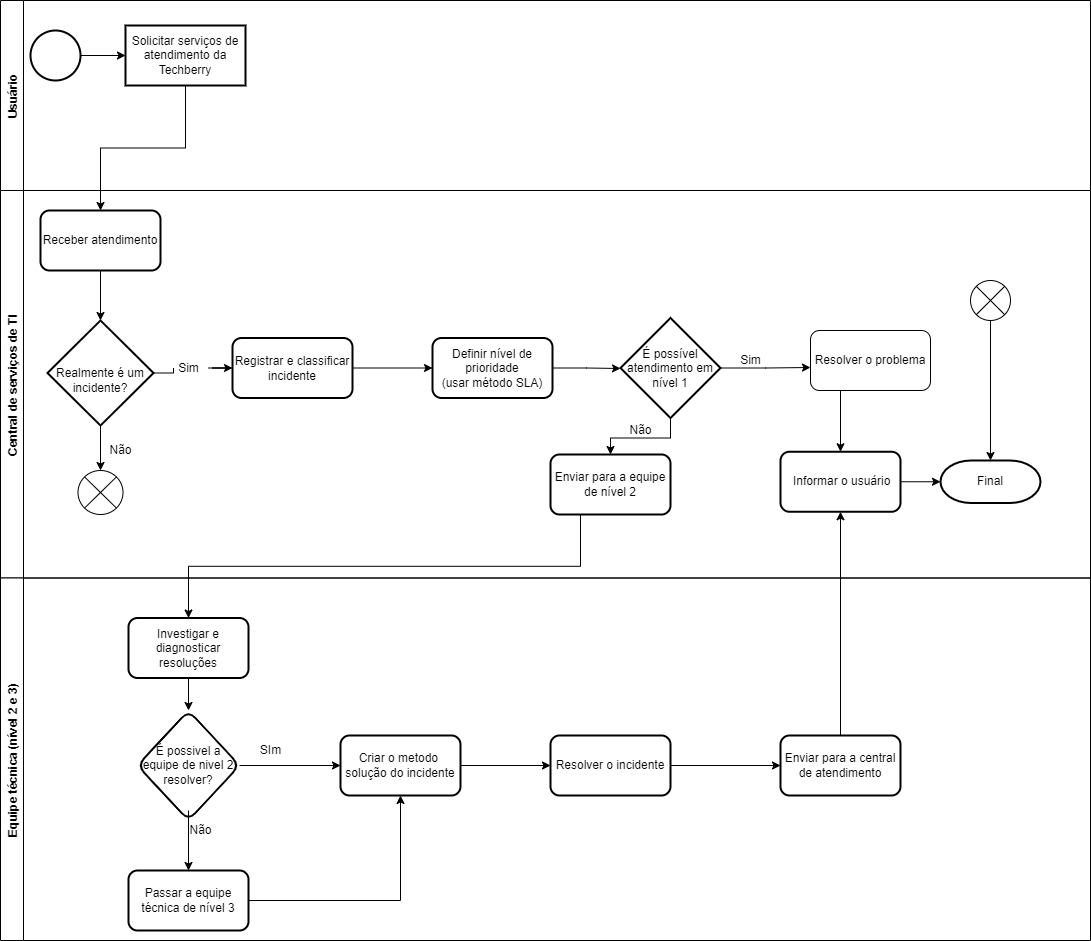

The diagram above was exported from draw.io. Its source (the exported page's mxGraphModel, read from the mxfile embedded in the PNG):
<mxGraphModel dx="1303" dy="450" grid="1" gridSize="10" guides="1" tooltips="1" connect="1" arrows="1" fold="1" page="1" pageScale="1" pageWidth="827" pageHeight="1169" math="0" shadow="0">
  <root>
    <mxCell id="WIyWlLk6GJQsqaUBKTNV-0" />
    <mxCell id="WIyWlLk6GJQsqaUBKTNV-1" parent="WIyWlLk6GJQsqaUBKTNV-0" />
    <mxCell id="bwUkeQVDhBHPL-jFWTbN-1" value="Usuário" style="swimlane;horizontal=0;" vertex="1" parent="WIyWlLk6GJQsqaUBKTNV-1">
      <mxGeometry x="90" y="30" width="1090" height="190" as="geometry">
        <mxRectangle x="90" y="30" width="30" height="140" as="alternateBounds" />
      </mxGeometry>
    </mxCell>
    <mxCell id="bwUkeQVDhBHPL-jFWTbN-3" value="" style="strokeWidth=2;html=1;shape=mxgraph.flowchart.start_2;whiteSpace=wrap;" vertex="1" parent="bwUkeQVDhBHPL-jFWTbN-1">
      <mxGeometry x="30" y="30" width="50" height="50" as="geometry" />
    </mxCell>
    <mxCell id="bwUkeQVDhBHPL-jFWTbN-2" value="Central de serviços de TI" style="swimlane;horizontal=0;startSize=23;" vertex="1" parent="WIyWlLk6GJQsqaUBKTNV-1">
      <mxGeometry x="90" y="220" width="1090" height="387.5" as="geometry" />
    </mxCell>
    <mxCell id="bwUkeQVDhBHPL-jFWTbN-11" value="" style="edgeStyle=orthogonalEdgeStyle;rounded=0;orthogonalLoop=1;jettySize=auto;html=1;exitX=1;exitY=0.5;exitDx=0;exitDy=0;exitPerimeter=0;startArrow=none;" edge="1" parent="bwUkeQVDhBHPL-jFWTbN-2" source="bwUkeQVDhBHPL-jFWTbN-12" target="bwUkeQVDhBHPL-jFWTbN-10">
      <mxGeometry relative="1" as="geometry" />
    </mxCell>
    <mxCell id="bwUkeQVDhBHPL-jFWTbN-50" style="edgeStyle=orthogonalEdgeStyle;rounded=0;orthogonalLoop=1;jettySize=auto;html=1;" edge="1" parent="bwUkeQVDhBHPL-jFWTbN-2" source="bwUkeQVDhBHPL-jFWTbN-8" target="bwUkeQVDhBHPL-jFWTbN-49">
      <mxGeometry relative="1" as="geometry" />
    </mxCell>
    <mxCell id="bwUkeQVDhBHPL-jFWTbN-8" value="&lt;br&gt;Realmente é um incidente?" style="strokeWidth=2;html=1;shape=mxgraph.flowchart.decision;whiteSpace=wrap;" vertex="1" parent="bwUkeQVDhBHPL-jFWTbN-2">
      <mxGeometry x="47" y="130" width="106" height="105" as="geometry" />
    </mxCell>
    <mxCell id="bwUkeQVDhBHPL-jFWTbN-10" value="Registrar e classificar incidente" style="rounded=1;whiteSpace=wrap;html=1;strokeWidth=2;" vertex="1" parent="bwUkeQVDhBHPL-jFWTbN-2">
      <mxGeometry x="232" y="147.5" width="120" height="60" as="geometry" />
    </mxCell>
    <mxCell id="bwUkeQVDhBHPL-jFWTbN-12" value="Sim" style="text;html=1;align=center;verticalAlign=middle;resizable=0;points=[];autosize=1;strokeColor=none;fillColor=none;" vertex="1" parent="bwUkeQVDhBHPL-jFWTbN-2">
      <mxGeometry x="168" y="167.5" width="40" height="20" as="geometry" />
    </mxCell>
    <mxCell id="bwUkeQVDhBHPL-jFWTbN-14" value="" style="edgeStyle=orthogonalEdgeStyle;rounded=0;orthogonalLoop=1;jettySize=auto;html=1;exitX=1;exitY=0.5;exitDx=0;exitDy=0;exitPerimeter=0;endArrow=none;" edge="1" parent="bwUkeQVDhBHPL-jFWTbN-2" source="bwUkeQVDhBHPL-jFWTbN-8" target="bwUkeQVDhBHPL-jFWTbN-12">
      <mxGeometry relative="1" as="geometry">
        <mxPoint x="236" y="397.5" as="sourcePoint" />
        <mxPoint x="322" y="397.5" as="targetPoint" />
      </mxGeometry>
    </mxCell>
    <mxCell id="bwUkeQVDhBHPL-jFWTbN-20" value="Não" style="text;html=1;align=center;verticalAlign=middle;resizable=0;points=[];autosize=1;strokeColor=none;fillColor=none;" vertex="1" parent="bwUkeQVDhBHPL-jFWTbN-2">
      <mxGeometry x="100" y="250" width="40" height="20" as="geometry" />
    </mxCell>
    <mxCell id="bwUkeQVDhBHPL-jFWTbN-28" value="Receber atendimento" style="rounded=1;whiteSpace=wrap;html=1;strokeWidth=2;" vertex="1" parent="bwUkeQVDhBHPL-jFWTbN-2">
      <mxGeometry x="40" y="20" width="120" height="60" as="geometry" />
    </mxCell>
    <mxCell id="bwUkeQVDhBHPL-jFWTbN-30" value="" style="edgeStyle=orthogonalEdgeStyle;rounded=0;orthogonalLoop=1;jettySize=auto;html=1;entryX=0.5;entryY=0;entryDx=0;entryDy=0;entryPerimeter=0;" edge="1" parent="bwUkeQVDhBHPL-jFWTbN-2" source="bwUkeQVDhBHPL-jFWTbN-28" target="bwUkeQVDhBHPL-jFWTbN-8">
      <mxGeometry relative="1" as="geometry">
        <mxPoint x="100" y="160" as="targetPoint" />
      </mxGeometry>
    </mxCell>
    <mxCell id="bwUkeQVDhBHPL-jFWTbN-43" value="" style="edgeStyle=orthogonalEdgeStyle;rounded=0;orthogonalLoop=1;jettySize=auto;html=1;" edge="1" parent="bwUkeQVDhBHPL-jFWTbN-2" source="bwUkeQVDhBHPL-jFWTbN-40">
      <mxGeometry relative="1" as="geometry">
        <mxPoint x="810" y="177" as="targetPoint" />
      </mxGeometry>
    </mxCell>
    <mxCell id="bwUkeQVDhBHPL-jFWTbN-60" value="" style="edgeStyle=orthogonalEdgeStyle;rounded=0;orthogonalLoop=1;jettySize=auto;html=1;" edge="1" parent="bwUkeQVDhBHPL-jFWTbN-2" source="bwUkeQVDhBHPL-jFWTbN-40" target="bwUkeQVDhBHPL-jFWTbN-59">
      <mxGeometry relative="1" as="geometry" />
    </mxCell>
    <mxCell id="bwUkeQVDhBHPL-jFWTbN-40" value="É possível atendimento em nível 1" style="strokeWidth=2;html=1;shape=mxgraph.flowchart.decision;whiteSpace=wrap;" vertex="1" parent="bwUkeQVDhBHPL-jFWTbN-2">
      <mxGeometry x="620" y="127.5" width="100" height="100" as="geometry" />
    </mxCell>
    <mxCell id="bwUkeQVDhBHPL-jFWTbN-45" style="edgeStyle=orthogonalEdgeStyle;rounded=0;orthogonalLoop=1;jettySize=auto;html=1;exitX=1;exitY=0.5;exitDx=0;exitDy=0;entryX=0;entryY=0.5;entryDx=0;entryDy=0;entryPerimeter=0;" edge="1" parent="bwUkeQVDhBHPL-jFWTbN-2" source="bwUkeQVDhBHPL-jFWTbN-42" target="bwUkeQVDhBHPL-jFWTbN-44">
      <mxGeometry relative="1" as="geometry" />
    </mxCell>
    <mxCell id="bwUkeQVDhBHPL-jFWTbN-42" value="&amp;nbsp;Informar o usuário" style="rounded=1;whiteSpace=wrap;html=1;strokeWidth=2;" vertex="1" parent="bwUkeQVDhBHPL-jFWTbN-2">
      <mxGeometry x="780" y="261.25" width="120" height="60" as="geometry" />
    </mxCell>
    <mxCell id="bwUkeQVDhBHPL-jFWTbN-44" value="Final" style="strokeWidth=2;html=1;shape=mxgraph.flowchart.terminator;whiteSpace=wrap;" vertex="1" parent="bwUkeQVDhBHPL-jFWTbN-2">
      <mxGeometry x="940" y="270" width="100" height="42.5" as="geometry" />
    </mxCell>
    <mxCell id="bwUkeQVDhBHPL-jFWTbN-46" value="Sim" style="text;html=1;align=center;verticalAlign=middle;resizable=0;points=[];autosize=1;strokeColor=none;fillColor=none;" vertex="1" parent="bwUkeQVDhBHPL-jFWTbN-2">
      <mxGeometry x="730" y="160" width="40" height="20" as="geometry" />
    </mxCell>
    <mxCell id="bwUkeQVDhBHPL-jFWTbN-49" value="" style="verticalLabelPosition=bottom;verticalAlign=top;html=1;shape=mxgraph.flowchart.or;" vertex="1" parent="bwUkeQVDhBHPL-jFWTbN-2">
      <mxGeometry x="77.5" y="280" width="45" height="44" as="geometry" />
    </mxCell>
    <mxCell id="bwUkeQVDhBHPL-jFWTbN-52" style="edgeStyle=orthogonalEdgeStyle;rounded=0;orthogonalLoop=1;jettySize=auto;html=1;" edge="1" parent="bwUkeQVDhBHPL-jFWTbN-2" source="bwUkeQVDhBHPL-jFWTbN-51">
      <mxGeometry relative="1" as="geometry">
        <mxPoint x="990" y="270" as="targetPoint" />
      </mxGeometry>
    </mxCell>
    <mxCell id="bwUkeQVDhBHPL-jFWTbN-51" value="" style="verticalLabelPosition=bottom;verticalAlign=top;html=1;shape=mxgraph.flowchart.or;" vertex="1" parent="bwUkeQVDhBHPL-jFWTbN-2">
      <mxGeometry x="970" y="90" width="40" height="40" as="geometry" />
    </mxCell>
    <mxCell id="bwUkeQVDhBHPL-jFWTbN-58" value="Não" style="text;html=1;align=center;verticalAlign=middle;resizable=0;points=[];autosize=1;strokeColor=none;fillColor=none;" vertex="1" parent="bwUkeQVDhBHPL-jFWTbN-2">
      <mxGeometry x="620" y="230" width="40" height="20" as="geometry" />
    </mxCell>
    <mxCell id="bwUkeQVDhBHPL-jFWTbN-59" value="Enviar para a equipe de nível 2" style="rounded=1;whiteSpace=wrap;html=1;strokeWidth=2;" vertex="1" parent="bwUkeQVDhBHPL-jFWTbN-2">
      <mxGeometry x="550" y="264" width="120" height="60" as="geometry" />
    </mxCell>
    <mxCell id="bwUkeQVDhBHPL-jFWTbN-79" style="edgeStyle=orthogonalEdgeStyle;rounded=0;orthogonalLoop=1;jettySize=auto;html=1;exitX=0.25;exitY=1;exitDx=0;exitDy=0;entryX=0.5;entryY=0;entryDx=0;entryDy=0;" edge="1" parent="bwUkeQVDhBHPL-jFWTbN-2" source="bwUkeQVDhBHPL-jFWTbN-76" target="bwUkeQVDhBHPL-jFWTbN-42">
      <mxGeometry relative="1" as="geometry" />
    </mxCell>
    <mxCell id="bwUkeQVDhBHPL-jFWTbN-76" value="Resolver o problema" style="rounded=1;whiteSpace=wrap;html=1;" vertex="1" parent="bwUkeQVDhBHPL-jFWTbN-2">
      <mxGeometry x="810" y="140" width="120" height="60" as="geometry" />
    </mxCell>
    <mxCell id="bwUkeQVDhBHPL-jFWTbN-27" value="" style="edgeStyle=orthogonalEdgeStyle;rounded=0;orthogonalLoop=1;jettySize=auto;html=1;entryX=0.5;entryY=0;entryDx=0;entryDy=0;" edge="1" parent="WIyWlLk6GJQsqaUBKTNV-1" source="bwUkeQVDhBHPL-jFWTbN-4" target="bwUkeQVDhBHPL-jFWTbN-28">
      <mxGeometry relative="1" as="geometry">
        <mxPoint x="275" y="195" as="targetPoint" />
      </mxGeometry>
    </mxCell>
    <mxCell id="bwUkeQVDhBHPL-jFWTbN-4" value="Solicitar serviços de atendimento da Techberry" style="whiteSpace=wrap;html=1;strokeWidth=2;" vertex="1" parent="WIyWlLk6GJQsqaUBKTNV-1">
      <mxGeometry x="215" y="55" width="120" height="60" as="geometry" />
    </mxCell>
    <mxCell id="bwUkeQVDhBHPL-jFWTbN-5" value="" style="edgeStyle=orthogonalEdgeStyle;rounded=0;orthogonalLoop=1;jettySize=auto;html=1;" edge="1" parent="WIyWlLk6GJQsqaUBKTNV-1" source="bwUkeQVDhBHPL-jFWTbN-3" target="bwUkeQVDhBHPL-jFWTbN-4">
      <mxGeometry relative="1" as="geometry" />
    </mxCell>
    <mxCell id="bwUkeQVDhBHPL-jFWTbN-33" value="" style="edgeStyle=orthogonalEdgeStyle;rounded=0;orthogonalLoop=1;jettySize=auto;html=1;" edge="1" parent="WIyWlLk6GJQsqaUBKTNV-1" source="bwUkeQVDhBHPL-jFWTbN-16">
      <mxGeometry relative="1" as="geometry">
        <mxPoint x="710" y="398" as="targetPoint" />
      </mxGeometry>
    </mxCell>
    <mxCell id="bwUkeQVDhBHPL-jFWTbN-16" value="Definir nível de prioridade&lt;br&gt;(usar método SLA)" style="whiteSpace=wrap;html=1;rounded=1;strokeWidth=2;" vertex="1" parent="WIyWlLk6GJQsqaUBKTNV-1">
      <mxGeometry x="522" y="367.5" width="120" height="60" as="geometry" />
    </mxCell>
    <mxCell id="bwUkeQVDhBHPL-jFWTbN-17" value="" style="edgeStyle=orthogonalEdgeStyle;rounded=0;orthogonalLoop=1;jettySize=auto;html=1;" edge="1" parent="WIyWlLk6GJQsqaUBKTNV-1" source="bwUkeQVDhBHPL-jFWTbN-10" target="bwUkeQVDhBHPL-jFWTbN-16">
      <mxGeometry relative="1" as="geometry" />
    </mxCell>
    <mxCell id="bwUkeQVDhBHPL-jFWTbN-31" value="Equipe técnica (nível 2 e 3)" style="swimlane;horizontal=0;" vertex="1" parent="WIyWlLk6GJQsqaUBKTNV-1">
      <mxGeometry x="90" y="607.5" width="1090" height="362.5" as="geometry" />
    </mxCell>
    <mxCell id="bwUkeQVDhBHPL-jFWTbN-64" value="" style="edgeStyle=orthogonalEdgeStyle;rounded=0;orthogonalLoop=1;jettySize=auto;html=1;entryX=0.5;entryY=0;entryDx=0;entryDy=0;" edge="1" parent="bwUkeQVDhBHPL-jFWTbN-31" source="bwUkeQVDhBHPL-jFWTbN-55" target="bwUkeQVDhBHPL-jFWTbN-63">
      <mxGeometry relative="1" as="geometry">
        <mxPoint x="188" y="142.5" as="targetPoint" />
      </mxGeometry>
    </mxCell>
    <mxCell id="bwUkeQVDhBHPL-jFWTbN-55" value="Investigar e diagnosticar resoluções" style="rounded=1;whiteSpace=wrap;html=1;strokeWidth=2;" vertex="1" parent="bwUkeQVDhBHPL-jFWTbN-31">
      <mxGeometry x="128" y="40" width="120" height="60" as="geometry" />
    </mxCell>
    <mxCell id="bwUkeQVDhBHPL-jFWTbN-69" value="" style="edgeStyle=orthogonalEdgeStyle;rounded=0;orthogonalLoop=1;jettySize=auto;html=1;" edge="1" parent="bwUkeQVDhBHPL-jFWTbN-31" source="bwUkeQVDhBHPL-jFWTbN-63" target="bwUkeQVDhBHPL-jFWTbN-68">
      <mxGeometry relative="1" as="geometry" />
    </mxCell>
    <mxCell id="bwUkeQVDhBHPL-jFWTbN-63" value="É possivel a equipe de nivel 2 resolver?" style="rhombus;whiteSpace=wrap;html=1;rounded=1;strokeWidth=2;" vertex="1" parent="bwUkeQVDhBHPL-jFWTbN-31">
      <mxGeometry x="137" y="132.5" width="102" height="110" as="geometry" />
    </mxCell>
    <mxCell id="bwUkeQVDhBHPL-jFWTbN-86" style="edgeStyle=orthogonalEdgeStyle;rounded=0;orthogonalLoop=1;jettySize=auto;html=1;entryX=0.5;entryY=1;entryDx=0;entryDy=0;" edge="1" parent="bwUkeQVDhBHPL-jFWTbN-31" source="bwUkeQVDhBHPL-jFWTbN-65" target="bwUkeQVDhBHPL-jFWTbN-68">
      <mxGeometry relative="1" as="geometry" />
    </mxCell>
    <mxCell id="bwUkeQVDhBHPL-jFWTbN-65" value="Passar a equipe técnica de nível 3" style="rounded=1;whiteSpace=wrap;html=1;strokeWidth=2;" vertex="1" parent="bwUkeQVDhBHPL-jFWTbN-31">
      <mxGeometry x="128" y="292.5" width="120" height="60" as="geometry" />
    </mxCell>
    <mxCell id="bwUkeQVDhBHPL-jFWTbN-71" value="" style="edgeStyle=orthogonalEdgeStyle;rounded=0;orthogonalLoop=1;jettySize=auto;html=1;" edge="1" parent="bwUkeQVDhBHPL-jFWTbN-31" source="bwUkeQVDhBHPL-jFWTbN-68" target="bwUkeQVDhBHPL-jFWTbN-70">
      <mxGeometry relative="1" as="geometry" />
    </mxCell>
    <mxCell id="bwUkeQVDhBHPL-jFWTbN-68" value="Criar o metodo&amp;nbsp; solução do incidente" style="rounded=1;whiteSpace=wrap;html=1;strokeWidth=2;" vertex="1" parent="bwUkeQVDhBHPL-jFWTbN-31">
      <mxGeometry x="340" y="157.5" width="120" height="60" as="geometry" />
    </mxCell>
    <mxCell id="bwUkeQVDhBHPL-jFWTbN-73" value="" style="edgeStyle=orthogonalEdgeStyle;rounded=0;orthogonalLoop=1;jettySize=auto;html=1;" edge="1" parent="bwUkeQVDhBHPL-jFWTbN-31" source="bwUkeQVDhBHPL-jFWTbN-70" target="bwUkeQVDhBHPL-jFWTbN-72">
      <mxGeometry relative="1" as="geometry" />
    </mxCell>
    <mxCell id="bwUkeQVDhBHPL-jFWTbN-70" value="Resolver o incidente" style="rounded=1;whiteSpace=wrap;html=1;strokeWidth=2;" vertex="1" parent="bwUkeQVDhBHPL-jFWTbN-31">
      <mxGeometry x="550" y="157.5" width="120" height="60" as="geometry" />
    </mxCell>
    <mxCell id="bwUkeQVDhBHPL-jFWTbN-72" value="Enviar para a central de atendimento" style="rounded=1;whiteSpace=wrap;html=1;strokeWidth=2;" vertex="1" parent="bwUkeQVDhBHPL-jFWTbN-31">
      <mxGeometry x="780" y="157.5" width="120" height="60" as="geometry" />
    </mxCell>
    <mxCell id="bwUkeQVDhBHPL-jFWTbN-66" value="" style="edgeStyle=orthogonalEdgeStyle;rounded=0;orthogonalLoop=1;jettySize=auto;html=1;" edge="1" parent="WIyWlLk6GJQsqaUBKTNV-1" target="bwUkeQVDhBHPL-jFWTbN-65">
      <mxGeometry relative="1" as="geometry">
        <mxPoint x="278" y="840" as="sourcePoint" />
      </mxGeometry>
    </mxCell>
    <mxCell id="bwUkeQVDhBHPL-jFWTbN-80" style="edgeStyle=orthogonalEdgeStyle;rounded=0;orthogonalLoop=1;jettySize=auto;html=1;exitX=0.25;exitY=1;exitDx=0;exitDy=0;" edge="1" parent="WIyWlLk6GJQsqaUBKTNV-1" source="bwUkeQVDhBHPL-jFWTbN-59" target="bwUkeQVDhBHPL-jFWTbN-55">
      <mxGeometry relative="1" as="geometry" />
    </mxCell>
    <mxCell id="bwUkeQVDhBHPL-jFWTbN-81" style="edgeStyle=orthogonalEdgeStyle;rounded=0;orthogonalLoop=1;jettySize=auto;html=1;" edge="1" parent="WIyWlLk6GJQsqaUBKTNV-1" source="bwUkeQVDhBHPL-jFWTbN-72" target="bwUkeQVDhBHPL-jFWTbN-42">
      <mxGeometry relative="1" as="geometry" />
    </mxCell>
    <mxCell id="bwUkeQVDhBHPL-jFWTbN-82" value="SIm" style="text;html=1;align=center;verticalAlign=middle;resizable=0;points=[];autosize=1;strokeColor=none;fillColor=none;" vertex="1" parent="WIyWlLk6GJQsqaUBKTNV-1">
      <mxGeometry x="340" y="770" width="40" height="20" as="geometry" />
    </mxCell>
    <mxCell id="bwUkeQVDhBHPL-jFWTbN-84" value="Não" style="text;html=1;align=center;verticalAlign=middle;resizable=0;points=[];autosize=1;strokeColor=none;fillColor=none;" vertex="1" parent="WIyWlLk6GJQsqaUBKTNV-1">
      <mxGeometry x="270" y="850" width="40" height="20" as="geometry" />
    </mxCell>
  </root>
</mxGraphModel>